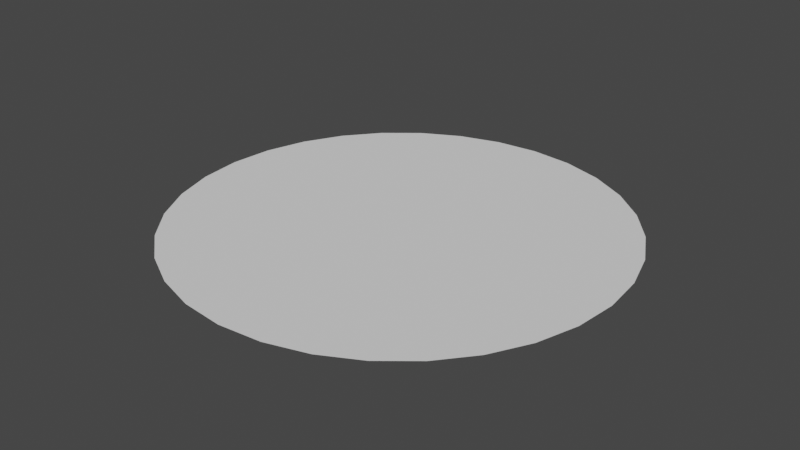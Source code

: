 # Source: Fragaria_Spore_Toss_Floor_Circle.blend  (saved by Blender 2.83.19; exported with 4.5.12 LTS)
import bpy
from mathutils import Matrix  # noqa: F401  (used for matrix-valued properties, if any)

bpy.ops.wm.read_factory_settings(use_empty=True)
scene = bpy.context.scene
scene.name = 'Scene'

# ---- collections
col_collection = bpy.data.collections.new('Collection'); scene.collection.children.link(col_collection)

# ---- world
world_world = bpy.data.worlds.new('World'); scene.world = world_world
world_world.use_nodes = True; world_world.node_tree.nodes.clear()
_N = world_world.node_tree.nodes; _L = world_world.node_tree.links
n0 = _N.new('ShaderNodeOutputWorld'); n0.name = 'World Output'; n0.location = (300, 300)
n1 = _N.new('ShaderNodeBackground'); n1.name = 'Background'; n1.location = (10, 300)
n1.inputs[0].default_value = (0.05088, 0.05088, 0.05088, 1.0)
_L.new(n1.outputs[0], n0.inputs[0])
n0.is_active_output = True
world_world.color = (0.05088, 0.05088, 0.05088)
world_world.use_sun_shadow = False
world_world.sun_shadow_jitter_overblur = 0.0

# ---- meshes
me_circle = bpy.data.meshes.new('Circle')
me_circle.from_pydata([(0.0, 1.0, 0.0), (-0.1951, 0.9808, 0.0), (-0.3827, 0.9239, 0.0), (-0.5556, 0.8315, 0.0), (-0.7071, 0.7071, 0.0), (-0.8315, 0.5556, 0.0), (-0.9239, 0.3827, 0.0), (-0.9808, 0.1951, 0.0), (-1.0, 7.55e-08, 0.0), (-0.9808, -0.1951, 0.0), (-0.9239, -0.3827, 0.0), (-0.8315, -0.5556, 0.0), (-0.7071, -0.7071, 0.0), (-0.5556, -0.8315, 0.0), (-0.3827, -0.9239, 0.0), (-0.1951, -0.9808, 0.0), (3.258e-07, -1.0, 0.0), (0.1951, -0.9808, 0.0), (0.3827, -0.9239, 0.0), (0.5556, -0.8315, 0.0), (0.7071, -0.7071, 0.0), (0.8315, -0.5556, 0.0), (0.9239, -0.3827, 0.0), (0.9808, -0.1951, 0.0), (1.0, 9.656e-07, 0.0), (0.9808, 0.1951, 0.0), (0.9239, 0.3827, 0.0), (0.8315, 0.5556, 0.0), (0.7071, 0.7071, 0.0), (0.5556, 0.8315, 0.0), (0.3827, 0.9239, 0.0), (0.1951, 0.9808, 0.0)], [], [(1, 2, 3, 4, 5, 6, 7, 8, 9, 10, 11, 12, 13, 14, 15, 16, 17, 18, 19, 20, 21, 22, 23, 24, 25, 26, 27, 28, 29, 30, 31, 0)])
_uv = me_circle.uv_layers.new(name='UVMap')
_uv.uv.foreach_set('vector', [0.2733, 0.9242, 0.1949, 0.8718, 0.1282, 0.8051, 0.07579, 0.7267, 0.03971, 0.6396, 0.02131, 0.5471, 0.02131, 0.4529, 0.03971, 0.3604, 0.07579, 0.2733, 0.1282, 0.1949, 0.1949, 0.1282, 0.2733, 0.07579, 0.3604, 0.03971, 0.4529, 0.02131, 0.5471, 0.02131, 0.6396, 0.03971, 0.7267, 0.07579, 0.8051, 0.1282, 0.8718, 0.1949, 0.9242, 0.2733, 0.9603, 0.3604, 0.9787, 0.4529, 0.9787, 0.5471, 0.9603, 0.6396, 0.9242, 0.7267, 0.8718, 0.8051, 0.8051, 0.8718, 0.7267, 0.9242, 0.6396, 0.9603, 0.5471, 0.9787, 0.4529, 0.9787, 0.3604, 0.9603])
me_circle.use_remesh_fix_poles = True
me_circle.use_remesh_preserve_attributes = False
me_circle.use_mirror_vertex_groups = False
me_circle.update()

# ---- objects
ob_circle = bpy.data.objects.new('Circle', me_circle)

# ---- transforms, parenting, visibility, modifiers, constraints
ob_circle.location = (0.0, 0.0, 0.0)
ob_circle.lineart.crease_threshold = 0.0

# ---- collection membership
col_collection.objects.link(ob_circle)

# ---- scene / render settings (as saved in the file)
scene.frame_start = 1; scene.frame_end = 250; scene.frame_set(1)
scene.render.engine = 'BLENDER_EEVEE_NEXT'
scene.cycles.use_denoising = False
scene.cycles.samples = 128
scene.cycles.sampling_pattern = 'TABULATED_SOBOL'
scene.cycles.use_adaptive_sampling = False
scene.cycles.use_light_tree = False
scene.view_settings.view_transform = 'Filmic'
bpy.context.view_layer.update()

# ---- added for rendering (the .blend has no active camera and no usable light): camera, sun
cam_auto = bpy.data.cameras.new('AutoCamera')
cam_auto.lens = 50.0
cam_auto.sensor_width = 36.0
cam_auto.clip_end = 1000.0
ob_auto_camera = bpy.data.objects.new('AutoCamera', cam_auto)
scene.collection.objects.link(ob_auto_camera)
ob_auto_camera.location = (2.61693, -3.14032, 2.09354)
ob_auto_camera.rotation_euler = (1.09748, -7.21219e-08, 0.694738)
scene.camera = ob_auto_camera
light_auto_sun = bpy.data.lights.new('AutoSun', 'SUN')
light_auto_sun.energy = 3.0
light_auto_sun.angle = 0.0523599
ob_auto_sun = bpy.data.objects.new('AutoSun', light_auto_sun)
scene.collection.objects.link(ob_auto_sun)
ob_auto_sun.rotation_euler = (0.872665, 0.174533, 0.523599)
bpy.context.view_layer.update()
